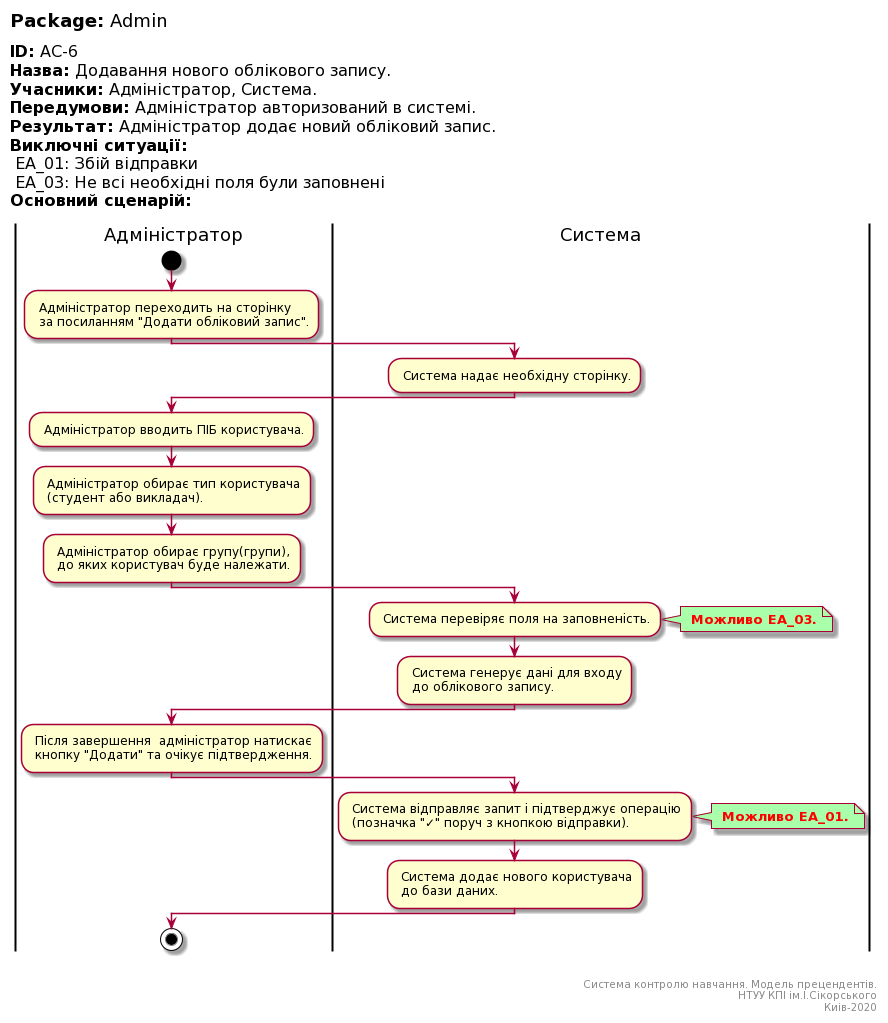

The diagram above was rendered by PlantUML. Its source (embedded in the PNG):
@startuml
left header
<font color=000 size=18><b>Package:</b> Admin

<font color=000 size=16><b>ID:</b> AC-6
<font color=000 size=16><b>Назва:</b> Додавання нового облікового запису.
<font color=000 size=16><b>Учасники:</b> Адміністратор, Система.
<font color=000 size=16><b>Передумови:</b> Адміністратор авторизований в системі.
<font color=000 size=16><b>Результат:</b> Адміністратор додає новий обліковий запис.
<font color=000 size=16><b>Виключні ситуації:</b>
<font color=000 size=16> EA_01: Збій відправки
<font color=000 size=16> EA_03: Не всі необхідні поля були заповнені
<font color=000 size=16><b>Основний сценарій:</b>

end header

|Адміністратор|
start
: Адміністратор переходить на сторінку 
 за посиланням "Додати обліковий запис".;

|Система|
: Система надає необхідну сторінку.;

|Адміністратор|
: Адміністратор вводить ПІБ користувача.;

: Адміністратор обирає тип користувача
 (студент або викладач).;

: Адміністратор обирає групу(групи),
 до яких користувач буде належати.;

|Система|
: Система перевіряє поля на заповненість.;

note right #aaffaa
<font color=red><b> Можливо EA_03.
end note

: Система генерує дані для входу
 до облікового запису.;

|Адміністратор|
: Після завершення  адміністратор натискає
 кнопку "Додати" та очікує підтвердження.;

|Система|
: Система відправляє запит і підтверджує операцію
 (позначка "✓" поруч з кнопкою відправки).;

note right #aaffaa
<font color=red><b> Можливо EA_01.
end note

: Система додає нового користувача
 до бази даних.;

|Адміністратор|
stop;

right footer


Система контролю навчання. Модель прецендентів.
НТУУ КПІ ім.І.Сікорського
Киів-2020
end footer
@enduml